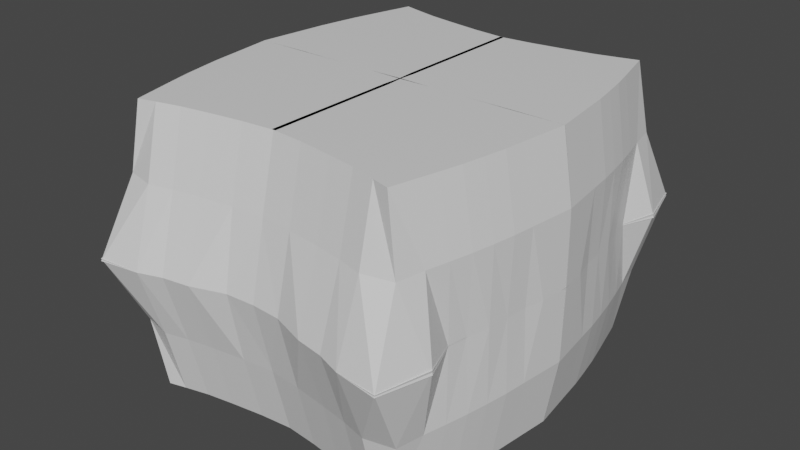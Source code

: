 # Source: orga_speed_body.blend  (saved by Blender 2.93.21; exported with 4.5.12 LTS)
import bpy
from mathutils import Matrix  # noqa: F401  (used for matrix-valued properties, if any)

bpy.ops.wm.read_factory_settings(use_empty=True)
scene = bpy.context.scene
scene.name = 'Scene'

# ---- collections
col_collection = bpy.data.collections.new('Collection'); scene.collection.children.link(col_collection)

# ---- materials (node trees are filled in below, after node groups)
mat_material = bpy.data.materials.new('Material')
mat_material.alpha_threshold = 0.0
mat_material.use_transparent_shadow = False
mat_material.line_color = (0.0, 0.0, 0.0, 1.0)

# ---- material node trees
mat_material.use_nodes = True; mat_material.node_tree.nodes.clear()
_N = mat_material.node_tree.nodes; _L = mat_material.node_tree.links
n0 = _N.new('ShaderNodeOutputMaterial'); n0.name = 'Material Output'; n0.location = (300, 300)
n1 = _N.new('ShaderNodeBsdfPrincipled'); n1.name = 'Principled BSDF'; n1.location = (10, 300)
n1.distribution = 'GGX'
n1.subsurface_method = 'BURLEY'
n1.inputs[2].default_value = 0.4
n1.inputs[3].default_value = 1.45
n1.inputs[27].default_value = (0.0, 0.0, 0.0, 1.0)
n1.inputs[28].default_value = 1.0
_L.new(n1.outputs[0], n0.inputs[0])
n0.is_active_output = True

# ---- world
world_world = bpy.data.worlds.new('World'); scene.world = world_world
world_world.use_nodes = True; world_world.node_tree.nodes.clear()
_N = world_world.node_tree.nodes; _L = world_world.node_tree.links
n0 = _N.new('ShaderNodeOutputWorld'); n0.name = 'World Output'; n0.location = (300, 300)
n1 = _N.new('ShaderNodeBackground'); n1.name = 'Background'; n1.location = (10, 300)
n1.inputs[0].default_value = (0.05088, 0.05088, 0.05088, 1.0)
_L.new(n1.outputs[0], n0.inputs[0])
n0.is_active_output = True
world_world.color = (0.05088, 0.05088, 0.05088)
world_world.use_sun_shadow = False
world_world.sun_shadow_jitter_overblur = 0.0

# ---- meshes
me_cube = bpy.data.meshes.new('Cube')
me_cube.from_pydata([(2.289, 3.163, 0.01868), (1.967, 2.56, -2.072), (2.519, 0.6694, -1.072), (2.367, 1.612, -1.072), (-0.02918, 2.215, -2.072), (2.216, 2.242, -1.072), (2.295, 1.924, -1.072), (-0.06594, 2.694, 0.001203), (2.427, 1.3, -1.072), (0.9322, 2.895, 0.001203), (0.969, 2.335, -2.072), (2.603, 0.001036, -1.072), (0.4699, 2.261, -2.072), (1.718, 2.732, -1.072), (1.366, 2.644, -1.072), (0.4331, 2.724, 0.001203), (0.4699, 2.501, -1.072), (1.329, 2.962, 0.001203), (1.366, 2.403, -2.072), (0.969, 2.575, -1.072), (-0.02918, 2.455, -1.072), (1.718, 2.492, -2.072), (1.681, 3.084, 0.001203), (2.139, 2.637, -1.072), (2.612, -0.00771, -0.001827), (2.434, 0.001036, -2.072), (1.72, -0.004202, -2.072), (-0.01279, -0.009074, -2.072), (0.9712, -0.0001553, -2.072), (0.4718, 0.0002903, -2.072), (1.368, -0.001529, -2.072), (2.257, 1.3, -2.072), (2.426, 1.322, 0.002741), (1.719, 1.267, -2.072), (-0.0284, 1.092, -2.072), (0.9701, 1.174, -2.072), (0.4709, 1.131, -2.072), (1.367, 1.227, -2.072), (2.125, 1.924, -2.072), (2.296, 1.919, 0.01167), (1.718, 1.873, -2.072), (-0.02879, 1.648, -2.072), (0.9696, 1.748, -2.072), (0.4704, 1.69, -2.072), (1.366, 1.821, -2.072), (2.046, 2.242, -2.072), (2.484, 2.435, 0.03388), (1.718, 2.182, -2.072), (-0.02898, 1.931, -2.072), (0.9693, 2.042, -2.072), (0.4701, 1.976, -2.072), (1.366, 2.124, -2.072), (2.344, 1.641, 0.01663), (1.719, 1.57, -2.072), (-0.0286, 1.37, -2.072), (0.9698, 1.461, -2.072), (0.4706, 1.41, -2.072), (1.367, 1.524, -2.072), (2.198, 1.612, -2.072), (2.495, 0.6982, 0.01298), (1.72, 0.6553, -2.072), (-0.02802, 0.5309, -2.072), (0.9707, 0.5931, -2.072), (0.4713, 0.5655, -2.072), (1.368, 0.627, -2.072), (2.35, 0.6694, -2.072), (2.56, 0.4162, 0.005742), (1.72, 0.3618, -2.072), (-0.02783, 0.2618, -2.072), (0.9709, 0.3147, -2.072), (0.4716, 0.2944, -2.072), (1.368, 0.3392, -2.072), (2.388, 0.367, -2.072), (2.312, 0.9845, -2.072), (2.46, 1.013, 0.009316), (1.719, 0.9614, -2.072), (-0.02821, 0.8116, -2.072), (0.9704, 0.8835, -2.072), (0.4711, 0.8481, -2.072), (1.367, 0.9271, -2.072), (2.557, 0.367, -1.072), (2.481, 0.9845, -1.072)], [], [(21, 13, 23, 1), (13, 22, 0, 23), (65, 2, 80, 72), (4, 20, 16, 12), (12, 16, 19, 10), (1, 23, 5, 45), (58, 3, 8, 31), (16, 15, 9, 19), (72, 80, 11, 25), (10, 19, 14, 18), (20, 7, 15, 16), (38, 6, 3, 58), (18, 14, 13, 21), (73, 81, 2, 65), (31, 8, 81, 73), (19, 9, 17, 14), (45, 5, 6, 38), (14, 17, 22, 13), (69, 71, 30, 28), (68, 70, 29, 27), (70, 69, 28, 29), (71, 67, 26, 30), (80, 66, 24, 11), (67, 72, 25, 26), (53, 58, 31, 33), (3, 52, 32, 8), (57, 53, 33, 37), (56, 55, 35, 36), (54, 56, 36, 34), (55, 57, 37, 35), (49, 51, 44, 42), (48, 50, 43, 41), (50, 49, 42, 43), (51, 47, 40, 44), (5, 46, 39, 6), (47, 45, 38, 40), (21, 1, 45, 47), (23, 0, 46, 5), (18, 21, 47, 51), (12, 10, 49, 50), (4, 12, 50, 48), (10, 18, 51, 49), (42, 44, 57, 55), (41, 43, 56, 54), (43, 42, 55, 56), (44, 40, 53, 57), (6, 39, 52, 3), (40, 38, 58, 53), (75, 73, 65, 60), (81, 74, 59, 2), (79, 75, 60, 64), (78, 77, 62, 63), (76, 78, 63, 61), (77, 79, 64, 62), (60, 65, 72, 67), (2, 59, 66, 80), (64, 60, 67, 71), (63, 62, 69, 70), (61, 63, 70, 68), (62, 64, 71, 69), (35, 37, 79, 77), (34, 36, 78, 76), (36, 35, 77, 78), (37, 33, 75, 79), (8, 32, 74, 81), (33, 31, 73, 75)])
_uv = me_cube.uv_layers.new(name='UVMap')
_uv.uv.foreach_set('vector', [0.375, 0.4844, 0.5, 0.4844, 0.5, 0.5, 0.375, 0.5, 0.5, 0.4844, 0.625, 0.4844, 0.625, 0.5, 0.5, 0.5, 0.375, 0.594, 0.5, 0.594, 0.5, 0.609, 0.375, 0.609, 0.375, 0.375, 0.5, 0.375, 0.5, 0.4062, 0.375, 0.4062, 0.375, 0.4062, 0.5, 0.4062, 0.5, 0.4375, 0.375, 0.4375, 0.375, 0.5, 0.5, 0.5, 0.5, 0.5158, 0.375, 0.5158, 0.375, 0.5472, 0.5, 0.5472, 0.5, 0.5627, 0.375, 0.5627, 0.5, 0.4062, 0.625, 0.4062, 0.625, 0.4375, 0.5, 0.4375, 0.375, 0.609, 0.5, 0.609, 0.5, 0.6253, 0.375, 0.6253, 0.375, 0.4375, 0.5, 0.4375, 0.5, 0.4688, 0.375, 0.4688, 0.5, 0.375, 0.625, 0.375, 0.625, 0.4062, 0.5, 0.4062, 0.375, 0.5317, 0.5, 0.5317, 0.5, 0.5472, 0.375, 0.5472, 0.375, 0.4688, 0.5, 0.4688, 0.5, 0.4844, 0.375, 0.4844, 0.375, 0.5783, 0.5, 0.5783, 0.5, 0.594, 0.375, 0.594, 0.375, 0.5627, 0.5, 0.5627, 0.5, 0.5783, 0.375, 0.5783, 0.5, 0.4375, 0.625, 0.4375, 0.625, 0.4688, 0.5, 0.4688, 0.375, 0.5158, 0.5, 0.5158, 0.5, 0.5317, 0.375, 0.5317, 0.5, 0.4688, 0.625, 0.4688, 0.625, 0.4844, 0.5, 0.4844, 0.3125, 0.609, 0.3438, 0.609, 0.3437, 0.6253, 0.3125, 0.6253, 0.25, 0.609, 0.2812, 0.609, 0.2812, 0.6253, 0.25, 0.6253, 0.2812, 0.609, 0.3125, 0.609, 0.3125, 0.6253, 0.2812, 0.6253, 0.3438, 0.609, 0.3594, 0.609, 0.3594, 0.6253, 0.3437, 0.6253, 0.5, 0.609, 0.625, 0.609, 0.625, 0.6253, 0.5, 0.6253, 0.3594, 0.609, 0.375, 0.609, 0.375, 0.6253, 0.3594, 0.6253, 0.3594, 0.5472, 0.375, 0.5472, 0.375, 0.5627, 0.3594, 0.5627, 0.5, 0.5472, 0.625, 0.5472, 0.625, 0.5627, 0.5, 0.5627, 0.3438, 0.5472, 0.3594, 0.5472, 0.3594, 0.5627, 0.3438, 0.5627, 0.2812, 0.5472, 0.3125, 0.5472, 0.3125, 0.5627, 0.2812, 0.5627, 0.25, 0.5472, 0.2812, 0.5472, 0.2812, 0.5627, 0.25, 0.5627, 0.3125, 0.5472, 0.3438, 0.5472, 0.3438, 0.5627, 0.3125, 0.5627, 0.3125, 0.5158, 0.3438, 0.5158, 0.3438, 0.5317, 0.3125, 0.5317, 0.25, 0.5158, 0.2812, 0.5158, 0.2813, 0.5317, 0.25, 0.5317, 0.2812, 0.5158, 0.3125, 0.5158, 0.3125, 0.5317, 0.2813, 0.5317, 0.3438, 0.5158, 0.3594, 0.5158, 0.3594, 0.5317, 0.3438, 0.5317, 0.5, 0.5158, 0.625, 0.5158, 0.625, 0.5317, 0.5, 0.5317, 0.3594, 0.5158, 0.375, 0.5158, 0.375, 0.5317, 0.3594, 0.5317, 0.3594, 0.5, 0.375, 0.5, 0.375, 0.5158, 0.3594, 0.5158, 0.5, 0.5, 0.625, 0.5, 0.625, 0.5158, 0.5, 0.5158, 0.3438, 0.5, 0.3594, 0.5, 0.3594, 0.5158, 0.3438, 0.5158, 0.2812, 0.5, 0.3125, 0.5, 0.3125, 0.5158, 0.2812, 0.5158, 0.25, 0.5, 0.2812, 0.5, 0.2812, 0.5158, 0.25, 0.5158, 0.3125, 0.5, 0.3438, 0.5, 0.3438, 0.5158, 0.3125, 0.5158, 0.3125, 0.5317, 0.3438, 0.5317, 0.3438, 0.5472, 0.3125, 0.5472, 0.25, 0.5317, 0.2813, 0.5317, 0.2812, 0.5472, 0.25, 0.5472, 0.2813, 0.5317, 0.3125, 0.5317, 0.3125, 0.5472, 0.2812, 0.5472, 0.3438, 0.5317, 0.3594, 0.5317, 0.3594, 0.5472, 0.3438, 0.5472, 0.5, 0.5317, 0.625, 0.5317, 0.625, 0.5472, 0.5, 0.5472, 0.3594, 0.5317, 0.375, 0.5317, 0.375, 0.5472, 0.3594, 0.5472, 0.3594, 0.5783, 0.375, 0.5783, 0.375, 0.594, 0.3594, 0.594, 0.5, 0.5783, 0.625, 0.5783, 0.625, 0.594, 0.5, 0.594, 0.3438, 0.5783, 0.3594, 0.5783, 0.3594, 0.594, 0.3437, 0.594, 0.2812, 0.5783, 0.3125, 0.5783, 0.3125, 0.594, 0.2812, 0.594, 0.25, 0.5783, 0.2812, 0.5783, 0.2812, 0.594, 0.25, 0.594, 0.3125, 0.5783, 0.3438, 0.5783, 0.3437, 0.594, 0.3125, 0.594, 0.3594, 0.594, 0.375, 0.594, 0.375, 0.609, 0.3594, 0.609, 0.5, 0.594, 0.625, 0.594, 0.625, 0.609, 0.5, 0.609, 0.3437, 0.594, 0.3594, 0.594, 0.3594, 0.609, 0.3438, 0.609, 0.2812, 0.594, 0.3125, 0.594, 0.3125, 0.609, 0.2812, 0.609, 0.25, 0.594, 0.2812, 0.594, 0.2812, 0.609, 0.25, 0.609, 0.3125, 0.594, 0.3437, 0.594, 0.3438, 0.609, 0.3125, 0.609, 0.3125, 0.5627, 0.3438, 0.5627, 0.3438, 0.5783, 0.3125, 0.5783, 0.25, 0.5627, 0.2812, 0.5627, 0.2812, 0.5783, 0.25, 0.5783, 0.2812, 0.5627, 0.3125, 0.5627, 0.3125, 0.5783, 0.2812, 0.5783, 0.3438, 0.5627, 0.3594, 0.5627, 0.3594, 0.5783, 0.3438, 0.5783, 0.5, 0.5627, 0.625, 0.5627, 0.625, 0.5783, 0.5, 0.5783, 0.3594, 0.5627, 0.375, 0.5627, 0.375, 0.5783, 0.3594, 0.5783])
me_cube.materials.append(mat_material)
me_cube.use_remesh_preserve_volume = False
me_cube.use_remesh_preserve_attributes = False
me_cube.use_mirror_vertex_groups = False
me_cube.update()

# ---- objects
ob_cube = bpy.data.objects.new('Cube', me_cube)

# ---- transforms, parenting, visibility, modifiers, constraints
ob_cube.location = (0.0, 0.0, 0.0)
ob_cube.lock_rotations_4d = False
ob_cube.empty_display_type = 'ARROWS'
ob_cube.lineart.crease_threshold = 0.0
_m = ob_cube.modifiers.new('Mirror', 'MIRROR')
_m.use_axis = (True, True, True)

# ---- collection membership
col_collection.objects.link(ob_cube)

# ---- scene / render settings (as saved in the file)
scene.frame_start = 1; scene.frame_end = 250; scene.frame_set(1)
scene.render.engine = 'BLENDER_EEVEE_NEXT'
scene.cycles.use_denoising = False
scene.cycles.samples = 128
scene.cycles.sampling_pattern = 'TABULATED_SOBOL'
scene.cycles.use_adaptive_sampling = False
scene.cycles.use_light_tree = False
scene.view_settings.view_transform = 'Filmic'
bpy.context.view_layer.update()

# ---- added for rendering (the .blend has no active camera and no usable light): camera, sun
cam_auto = bpy.data.cameras.new('AutoCamera')
cam_auto.lens = 50.0
cam_auto.sensor_width = 36.0
cam_auto.clip_end = 1000.0
ob_auto_camera = bpy.data.objects.new('AutoCamera', cam_auto)
scene.collection.objects.link(ob_auto_camera)
ob_auto_camera.location = (8.50356, -10.2043, 6.80285)
ob_auto_camera.rotation_euler = (1.09748, -7.21219e-08, 0.694738)
scene.camera = ob_auto_camera
light_auto_sun = bpy.data.lights.new('AutoSun', 'SUN')
light_auto_sun.energy = 3.0
light_auto_sun.angle = 0.0523599
ob_auto_sun = bpy.data.objects.new('AutoSun', light_auto_sun)
scene.collection.objects.link(ob_auto_sun)
ob_auto_sun.rotation_euler = (0.872665, 0.174533, 0.523599)
bpy.context.view_layer.update()
